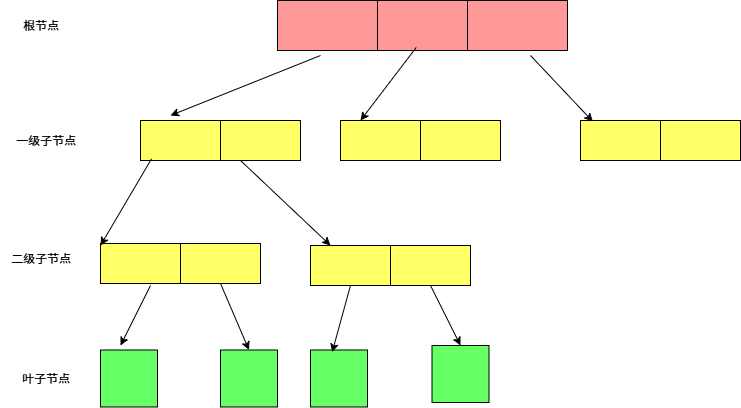

The diagram above was exported from draw.io. Its source (the exported page's mxGraphModel, read from the mxfile embedded in the PNG):
<mxGraphModel dx="1165" dy="636" grid="1" gridSize="10" guides="1" tooltips="1" connect="1" arrows="1" fold="1" page="1" pageScale="1" pageWidth="827" pageHeight="1169" math="0" shadow="0">
  <root>
    <mxCell id="0" />
    <mxCell id="1" parent="0" />
    <mxCell id="tNMgT0mwwPl54yysBDCc-68" value="" style="rounded=0;whiteSpace=wrap;html=1;fillColor=#FF9999;" vertex="1" parent="1">
      <mxGeometry x="307" y="55" width="100" height="50" as="geometry" />
    </mxCell>
    <mxCell id="tNMgT0mwwPl54yysBDCc-69" value="根节点" style="text;html=1;align=center;verticalAlign=middle;resizable=0;points=[];autosize=1;strokeColor=none;fillColor=none;" vertex="1" parent="1">
      <mxGeometry x="40" y="65" width="60" height="30" as="geometry" />
    </mxCell>
    <mxCell id="tNMgT0mwwPl54yysBDCc-70" value="一级子节点" style="text;html=1;align=center;verticalAlign=middle;resizable=0;points=[];autosize=1;strokeColor=none;fillColor=none;" vertex="1" parent="1">
      <mxGeometry x="35" y="180" width="80" height="30" as="geometry" />
    </mxCell>
    <mxCell id="tNMgT0mwwPl54yysBDCc-71" value="二级子节点" style="text;html=1;align=center;verticalAlign=middle;resizable=0;points=[];autosize=1;strokeColor=none;fillColor=none;" vertex="1" parent="1">
      <mxGeometry x="30" y="298" width="80" height="30" as="geometry" />
    </mxCell>
    <mxCell id="tNMgT0mwwPl54yysBDCc-72" value="叶子节点" style="text;html=1;align=center;verticalAlign=middle;resizable=0;points=[];autosize=1;strokeColor=none;fillColor=none;" vertex="1" parent="1">
      <mxGeometry x="40" y="418" width="70" height="30" as="geometry" />
    </mxCell>
    <mxCell id="tNMgT0mwwPl54yysBDCc-76" value="" style="rounded=0;whiteSpace=wrap;html=1;fillColor=#FFFF66;" vertex="1" parent="1">
      <mxGeometry x="170" y="175" width="80" height="40" as="geometry" />
    </mxCell>
    <mxCell id="tNMgT0mwwPl54yysBDCc-81" value="" style="rounded=0;whiteSpace=wrap;html=1;fillColor=#FFFF66;" vertex="1" parent="1">
      <mxGeometry x="250" y="175" width="80" height="40" as="geometry" />
    </mxCell>
    <mxCell id="tNMgT0mwwPl54yysBDCc-83" value="" style="rounded=0;whiteSpace=wrap;html=1;fillColor=#FFFF66;" vertex="1" parent="1">
      <mxGeometry x="370" y="175" width="80" height="40" as="geometry" />
    </mxCell>
    <mxCell id="tNMgT0mwwPl54yysBDCc-84" value="" style="rounded=0;whiteSpace=wrap;html=1;fillColor=#FFFF66;" vertex="1" parent="1">
      <mxGeometry x="450" y="175" width="80" height="40" as="geometry" />
    </mxCell>
    <mxCell id="tNMgT0mwwPl54yysBDCc-85" value="" style="rounded=0;whiteSpace=wrap;html=1;fillColor=#FFFF66;" vertex="1" parent="1">
      <mxGeometry x="610" y="175" width="80" height="40" as="geometry" />
    </mxCell>
    <mxCell id="tNMgT0mwwPl54yysBDCc-86" value="" style="rounded=0;whiteSpace=wrap;html=1;fillColor=#FFFF66;" vertex="1" parent="1">
      <mxGeometry x="690" y="175" width="80" height="40" as="geometry" />
    </mxCell>
    <mxCell id="tNMgT0mwwPl54yysBDCc-96" value="" style="rounded=0;whiteSpace=wrap;html=1;fillColor=#FFFF66;" vertex="1" parent="1">
      <mxGeometry x="130" y="298" width="80" height="40" as="geometry" />
    </mxCell>
    <mxCell id="tNMgT0mwwPl54yysBDCc-97" value="" style="rounded=0;whiteSpace=wrap;html=1;fillColor=#FFFF66;" vertex="1" parent="1">
      <mxGeometry x="210" y="298" width="80" height="40" as="geometry" />
    </mxCell>
    <mxCell id="tNMgT0mwwPl54yysBDCc-98" value="" style="rounded=0;whiteSpace=wrap;html=1;fillColor=#FFFF66;" vertex="1" parent="1">
      <mxGeometry x="340" y="300" width="80" height="40" as="geometry" />
    </mxCell>
    <mxCell id="tNMgT0mwwPl54yysBDCc-99" value="" style="rounded=0;whiteSpace=wrap;html=1;fillColor=#FFFF66;" vertex="1" parent="1">
      <mxGeometry x="420" y="300" width="80" height="40" as="geometry" />
    </mxCell>
    <mxCell id="tNMgT0mwwPl54yysBDCc-103" value="" style="whiteSpace=wrap;html=1;aspect=fixed;fillColor=#66FF66;" vertex="1" parent="1">
      <mxGeometry x="130" y="404.5" width="57" height="57" as="geometry" />
    </mxCell>
    <mxCell id="tNMgT0mwwPl54yysBDCc-104" value="" style="whiteSpace=wrap;html=1;aspect=fixed;fillColor=#66FF66;" vertex="1" parent="1">
      <mxGeometry x="250" y="404.5" width="57" height="57" as="geometry" />
    </mxCell>
    <mxCell id="tNMgT0mwwPl54yysBDCc-105" value="" style="whiteSpace=wrap;html=1;aspect=fixed;fillColor=#66FF66;" vertex="1" parent="1">
      <mxGeometry x="340" y="404.5" width="57" height="57" as="geometry" />
    </mxCell>
    <mxCell id="tNMgT0mwwPl54yysBDCc-106" value="" style="whiteSpace=wrap;html=1;aspect=fixed;fillColor=#66FF66;" vertex="1" parent="1">
      <mxGeometry x="461.5" y="400" width="57" height="57" as="geometry" />
    </mxCell>
    <mxCell id="tNMgT0mwwPl54yysBDCc-107" value="" style="endArrow=classic;html=1;rounded=0;" edge="1" parent="1">
      <mxGeometry width="50" height="50" relative="1" as="geometry">
        <mxPoint x="350" y="110" as="sourcePoint" />
        <mxPoint x="200" y="170" as="targetPoint" />
      </mxGeometry>
    </mxCell>
    <mxCell id="tNMgT0mwwPl54yysBDCc-108" value="" style="rounded=0;whiteSpace=wrap;html=1;fillColor=#FF9999;" vertex="1" parent="1">
      <mxGeometry x="407" y="55" width="100" height="50" as="geometry" />
    </mxCell>
    <mxCell id="tNMgT0mwwPl54yysBDCc-110" value="" style="rounded=0;whiteSpace=wrap;html=1;fillColor=#FF9999;" vertex="1" parent="1">
      <mxGeometry x="497" y="55" width="100" height="50" as="geometry" />
    </mxCell>
    <mxCell id="tNMgT0mwwPl54yysBDCc-112" value="" style="endArrow=classic;html=1;rounded=0;entryX=0.25;entryY=0;entryDx=0;entryDy=0;exitX=0.387;exitY=0.94;exitDx=0;exitDy=0;exitPerimeter=0;" edge="1" parent="1" source="tNMgT0mwwPl54yysBDCc-108" target="tNMgT0mwwPl54yysBDCc-83">
      <mxGeometry width="50" height="50" relative="1" as="geometry">
        <mxPoint x="430" y="110" as="sourcePoint" />
        <mxPoint x="480" y="60" as="targetPoint" />
      </mxGeometry>
    </mxCell>
    <mxCell id="tNMgT0mwwPl54yysBDCc-113" value="" style="endArrow=classic;html=1;rounded=0;entryX=0.154;entryY=0.025;entryDx=0;entryDy=0;entryPerimeter=0;exitX=0.63;exitY=1.1;exitDx=0;exitDy=0;exitPerimeter=0;" edge="1" parent="1" source="tNMgT0mwwPl54yysBDCc-110" target="tNMgT0mwwPl54yysBDCc-85">
      <mxGeometry width="50" height="50" relative="1" as="geometry">
        <mxPoint x="570" y="120" as="sourcePoint" />
        <mxPoint x="620" y="70" as="targetPoint" />
      </mxGeometry>
    </mxCell>
    <mxCell id="tNMgT0mwwPl54yysBDCc-114" value="" style="endArrow=classic;html=1;rounded=0;exitX=0.138;exitY=0.958;exitDx=0;exitDy=0;exitPerimeter=0;entryX=0;entryY=0.05;entryDx=0;entryDy=0;entryPerimeter=0;" edge="1" parent="1" source="tNMgT0mwwPl54yysBDCc-76" target="tNMgT0mwwPl54yysBDCc-96">
      <mxGeometry width="50" height="50" relative="1" as="geometry">
        <mxPoint x="80" y="260" as="sourcePoint" />
        <mxPoint x="130" y="290" as="targetPoint" />
      </mxGeometry>
    </mxCell>
    <mxCell id="tNMgT0mwwPl54yysBDCc-115" value="" style="endArrow=classic;html=1;rounded=0;exitX=0.25;exitY=1;exitDx=0;exitDy=0;entryX=0.25;entryY=0;entryDx=0;entryDy=0;" edge="1" parent="1" source="tNMgT0mwwPl54yysBDCc-81" target="tNMgT0mwwPl54yysBDCc-98">
      <mxGeometry width="50" height="50" relative="1" as="geometry">
        <mxPoint x="301" y="240" as="sourcePoint" />
        <mxPoint x="250" y="327" as="targetPoint" />
      </mxGeometry>
    </mxCell>
    <mxCell id="tNMgT0mwwPl54yysBDCc-118" value="" style="endArrow=classic;html=1;rounded=0;" edge="1" parent="1">
      <mxGeometry width="50" height="50" relative="1" as="geometry">
        <mxPoint x="180" y="340" as="sourcePoint" />
        <mxPoint x="150" y="400" as="targetPoint" />
      </mxGeometry>
    </mxCell>
    <mxCell id="tNMgT0mwwPl54yysBDCc-119" value="" style="endArrow=classic;html=1;rounded=0;exitX=0.5;exitY=1;exitDx=0;exitDy=0;entryX=0.5;entryY=0;entryDx=0;entryDy=0;" edge="1" parent="1" source="tNMgT0mwwPl54yysBDCc-97" target="tNMgT0mwwPl54yysBDCc-104">
      <mxGeometry width="50" height="50" relative="1" as="geometry">
        <mxPoint x="250" y="350" as="sourcePoint" />
        <mxPoint x="250" y="412" as="targetPoint" />
      </mxGeometry>
    </mxCell>
    <mxCell id="tNMgT0mwwPl54yysBDCc-121" value="" style="endArrow=classic;html=1;rounded=0;exitX=0.25;exitY=1;exitDx=0;exitDy=0;entryX=0.38;entryY=0.038;entryDx=0;entryDy=0;entryPerimeter=0;" edge="1" parent="1" target="tNMgT0mwwPl54yysBDCc-105">
      <mxGeometry width="50" height="50" relative="1" as="geometry">
        <mxPoint x="380" y="340" as="sourcePoint" />
        <mxPoint x="380" y="402" as="targetPoint" />
      </mxGeometry>
    </mxCell>
    <mxCell id="tNMgT0mwwPl54yysBDCc-122" value="" style="endArrow=classic;html=1;rounded=0;exitX=0.5;exitY=1;exitDx=0;exitDy=0;entryX=0.5;entryY=0;entryDx=0;entryDy=0;" edge="1" parent="1" source="tNMgT0mwwPl54yysBDCc-99" target="tNMgT0mwwPl54yysBDCc-106">
      <mxGeometry width="50" height="50" relative="1" as="geometry">
        <mxPoint x="470" y="350" as="sourcePoint" />
        <mxPoint x="470" y="412" as="targetPoint" />
      </mxGeometry>
    </mxCell>
  </root>
</mxGraphModel>